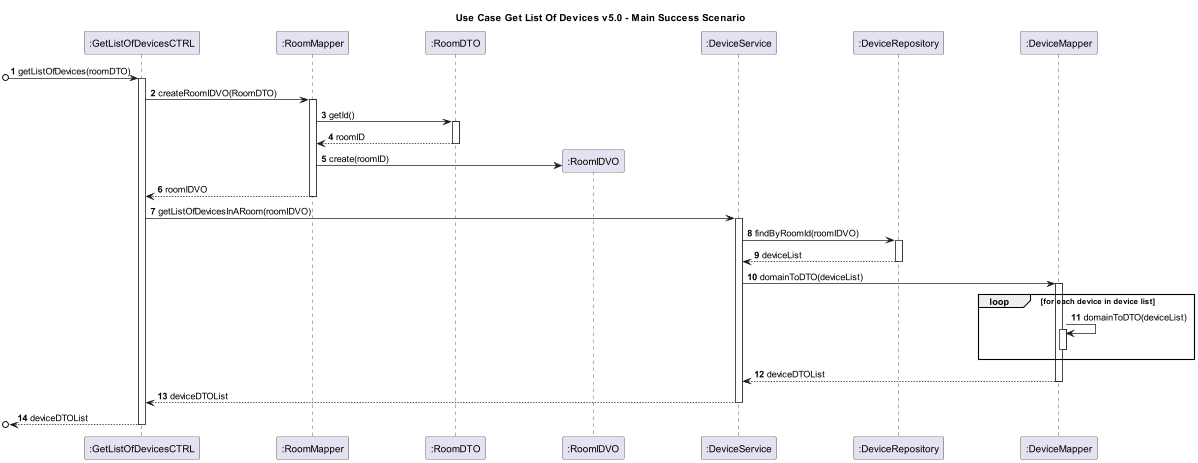

The diagram above was rendered by PlantUML. Its source (embedded in the PNG):
@startuml

skinparam ParticipantPadding 50
autonumber
title Use Case Get List Of Devices v5.0 - Main Success Scenario

participant ":GetListOfDevicesCTRL" as C
participant ":RoomMapper" as RM
participant ":RoomDTO" as RDTO
participant ":RoomIDVO" as RID
participant ":DeviceService" as DS
participant ":DeviceRepository" as DR
participant ":DeviceMapper" as DM



[o-> C : getListOfDevices(roomDTO)
activate C

C -> RM : createRoomIDVO(RoomDTO)
activate RM

RM -> RDTO : getId()
activate RDTO

RDTO --> RM : roomID
deactivate RDTO

RM -> RID ** : create(roomID)

RM --> C : roomIDVO
deactivate RM

C -> DS : getListOfDevicesInARoom(roomIDVO)
activate DS



DS -> DR : findByRoomId(roomIDVO)
activate DR

DR --> DS : deviceList
deactivate DR


DS -> DM : domainToDTO(deviceList)

activate DM
loop for each device in device list
DM -> DM : domainToDTO(deviceList)
activate DM
deactivate DM

end loop
DM --> DS : deviceDTOList
deactivate DM

DS --> C : deviceDTOList
deactivate DS

[o<-- C : deviceDTOList
deactivate C


@enduml